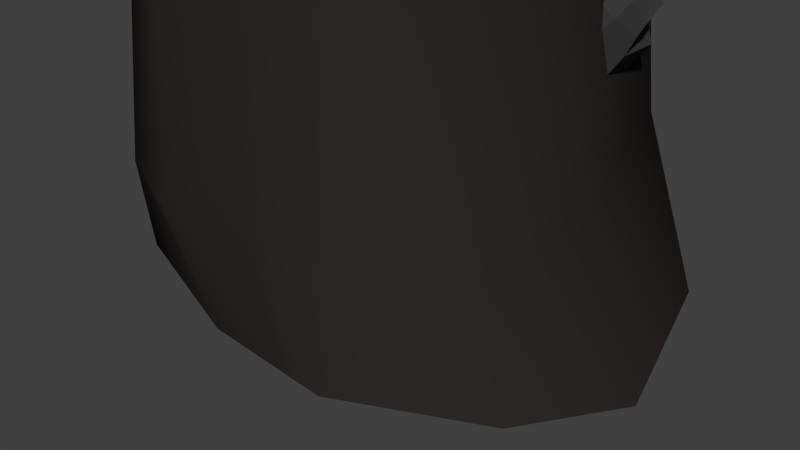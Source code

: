 # Source: platform_grass.blend  (saved by Blender 2.71.0; exported with 4.5.12 LTS)
import bpy
from mathutils import Matrix  # noqa: F401  (used for matrix-valued properties, if any)

bpy.ops.wm.read_factory_settings(use_empty=True)
scene = bpy.context.scene
scene.name = 'Scene'

# ---- collections
col_collection_1 = bpy.data.collections.new('Collection 1'); scene.collection.children.link(col_collection_1)

# ---- materials (node trees are filled in below, after node groups)
mat_grey_ground_mat = bpy.data.materials.new('Grey_ground_mat')
mat_grey_ground_mat.alpha_threshold = 0.0
mat_grey_ground_mat.use_transparent_shadow = False
mat_grey_ground_mat.diffuse_color = (0.02539, 0.02167, 0.0206, 1.0)
mat_grey_ground_mat.specular_color = (0.0, 0.0, 0.0)
mat_grey_ground_mat.roughness = 0.5
mat_grey_ground_mat.line_color = (0.0, 0.0, 0.0, 1.0)
mat_rock = bpy.data.materials.new('Rock')
mat_rock.alpha_threshold = 0.0
mat_rock.use_transparent_shadow = False
mat_rock.diffuse_color = (0.04696, 0.04696, 0.04696, 1.0)
mat_rock.specular_color = (0.01222, 0.01222, 0.01222)
mat_rock.roughness = 0.5
mat_rock.line_color = (0.0, 0.0, 0.0, 1.0)

# ---- material node trees

# ---- world
world_world = bpy.data.worlds.new('World'); scene.world = world_world
world_world.color = (0.05088, 0.05088, 0.05088)
world_world.use_sun_shadow = False
world_world.sun_shadow_jitter_overblur = 0.0
world_world.cycles.sampling_method = 'MANUAL'
world_world.cycles.sample_map_resolution = 256

# ---- cameras
cam_camera = bpy.data.cameras.new('Camera')
cam_camera.clip_end = 100.0
cam_camera.lens = 35.0
cam_camera.sensor_width = 32.0
cam_camera.sensor_height = 18.0
cam_camera.ortho_scale = 7.314
cam_camera.dof.focus_distance = 0.0
cam_camera.dof.aperture_fstop = 128.0

# ---- meshes
me_cube_001 = bpy.data.meshes.new('Cube.001')
me_cube_001.from_pydata([(2.707, 1.538, -3.494), (2.74, -1.378, -3.561), (-2.194, -1.752, -3.579), (-2.187, 1.672, -3.561), (2.374, 1.178, 2.735), (2.218, -1.073, 2.703), (-2.355, -1.293, 2.589), (-1.977, 1.444, 2.75), (1.307, 2.174, -3.467), (-0.02529, 2.215, -3.488), (1.38, -2.208, -3.541), (-0.13, -2.25, -3.541), (1.261, 1.527, 2.962), (-0.1254, 1.523, 2.941), (1.185, -1.388, 2.782), (-0.1418, -1.83, 2.832), (2.048, 1.509, -1.723), (1.827, 1.3, 1.198), (2.33, -1.111, -2.514), (2.137, -1.131, 1.122), (-1.937, -1.974, -2.396), (-1.792, -1.696, 0.2316), (-1.874, -1.713, 1.273), (-1.921, 1.83, -2.087), (-1.729, 1.757, 0.7634), (-1.805, 1.751, 1.723), (1.136, -2.026, 1.348), (1.159, -2.297, -2.114), (-0.2979, -2.216, 1.097), (-0.1359, -2.614, -2.116), (1.342, 2.062, -1.403), (1.068, 2.269, 1.874), (-0.2867, 2.272, -1.734), (-0.5253, 2.005, 1.792), (2.653, 1.375, 1.975), (2.379, -1.154, 1.796), (-2.122, -1.736, 2.0), (-2.07, 1.668, 2.272), (1.212, 2.095, 2.64), (-0.1429, 2.093, 2.658), (1.268, -1.906, 2.215), (-0.02539, -2.216, 1.908), (3.085, 0.08363, -3.936), (-2.744, -0.06867, -3.965), (2.527, 0.07923, 2.952), (-2.665, 0.06651, 2.7), (1.424, 0.06382, 3.114), (-0.154, -0.1841, 3.033), (2.277, 0.2401, -2.283), (2.446, 0.08875, 1.278), (-2.807, -0.01165, -2.85), (-2.371, 0.1109, 0.4518), (-2.522, 0.04798, 1.597), (2.716, 0.082, 1.992), (-2.958, 0.05228, 2.265), (2.245, -1.15, 1.735), (2.576, 0.0834, 1.922), (-2.071, -1.731, 1.927), (-2.016, 1.685, 2.236), (2.238, 1.31, 1.768), (1.241, -1.931, 2.113), (-0.08166, -2.216, 1.818), (1.182, 2.112, 2.56), (-2.868, 0.05139, 2.204), (-0.1644, 2.1, 2.556), (2.166, -1.126, 1.432), (2.482, 0.08548, 1.601), (-1.944, -1.7, 1.601), (-1.883, 1.698, 1.977), (2.151, 1.289, 1.486), (1.176, -1.954, 1.73), (-0.1855, -2.188, 1.46), (1.114, 2.12, 2.21), (-2.658, 0.04951, 1.898), (-0.2006, 2.09, 2.168), (0.4229, 2.201, -3.481), (0.8669, 2.188, -3.474), (0.3779, -2.236, -3.541), (0.8811, -2.222, -3.541), (0.3412, 1.524, 2.948), (0.8034, 1.526, 2.955), (0.3312, -1.686, 2.867), (0.7998, -1.543, 2.902), (0.7316, -2.401, -2.114), (0.2999, -2.507, -2.115), (0.6622, -2.089, 1.265), (0.1844, -2.152, 1.181), (0.8453, 2.38, 1.847), (0.4714, 2.204, 1.82), (1.108, 2.329, -1.512), (0.7222, 2.311, -1.623), (0.8411, -2.008, 2.113), (0.4098, -2.112, 2.011), (0.7647, 2.094, 2.646), (0.313, 2.093, 2.652), (0.3768, -0.1007, 3.061), (0.9026, -0.01804, 3.088), (0.8041, -2.025, 2.016), (0.3633, -2.12, 1.917), (0.7377, 2.108, 2.558), (0.2887, 2.104, 2.557), (0.6796, 2.11, 2.196), (0.2415, 2.1, 2.182), (0.7263, -2.031, 1.641), (0.2725, -2.109, 1.55), (1.818, 1.33, 0.7808), (2.165, -1.128, 0.6027), (-1.813, -1.736, -0.1438), (-1.756, 1.768, 0.3562), (1.107, 2.079, 1.406), (-0.4912, 2.043, 1.288), (1.139, -2.065, 0.8539), (2.225, 0.1143, 0.6833), (-2.433, 0.09343, -0.01976), (-0.2747, -2.273, 0.6377), (0.6721, -2.133, 0.7825), (0.2009, -2.203, 0.7104), (0.8828, 2.213, 1.367), (0.5072, 2.219, 1.328)], [], [(53, 44, 5, 35), (54, 45, 7, 37), (44, 46, 14, 5), (95, 47, 15, 81), (47, 45, 6, 15), (35, 5, 14, 40), (92, 81, 15, 41), (41, 15, 6, 36), (16, 0, 8, 30), (90, 75, 9, 32), (110, 32, 23, 108), (42, 48, 18, 1), (112, 49, 19, 106), (43, 50, 23, 3), (113, 51, 24, 108), (51, 52, 25, 24), (1, 18, 27, 10), (55, 35, 40, 60), (77, 84, 29, 11), (116, 86, 28, 114), (11, 29, 20, 2), (56, 53, 35, 55), (106, 19, 26, 111), (105, 16, 30, 109), (69, 17, 31, 72), (59, 34, 53, 56), (118, 90, 32, 110), (32, 9, 3, 23), (63, 54, 37, 58), (33, 24, 25), (98, 92, 41, 61), (61, 41, 36, 57), (4, 34, 38, 12), (79, 94, 39, 13), (34, 4, 44, 53), (36, 6, 45, 54), (4, 12, 46, 44), (79, 13, 47, 95), (0, 16, 48, 42), (105, 17, 49, 112), (2, 20, 50, 43), (107, 21, 51, 113), (21, 22, 52, 51), (57, 36, 54, 63), (13, 39, 37, 7), (13, 7, 45, 47), (102, 88, 33, 74), (74, 33, 25, 68), (114, 28, 21, 107), (28, 22, 21), (65, 55, 60, 70), (66, 56, 55, 65), (34, 59, 62, 38), (69, 59, 56, 66), (73, 63, 58, 68), (104, 98, 61, 71), (71, 61, 57, 67), (67, 57, 63, 73), (94, 100, 64, 39), (39, 64, 58, 37), (59, 69, 72, 62), (100, 102, 74, 64), (64, 74, 68, 58), (19, 65, 70, 26), (49, 66, 65, 19), (17, 69, 66, 49), (52, 73, 68, 25), (86, 104, 71, 28), (28, 71, 67, 22), (22, 67, 73, 52), (46, 96, 82, 14), (96, 95, 81, 82), (40, 14, 82, 91), (91, 82, 81, 92), (30, 8, 76, 89), (89, 76, 75, 90), (10, 27, 83, 78), (78, 83, 84, 77), (111, 26, 85, 115), (115, 85, 86, 116), (109, 30, 89, 117), (117, 89, 90, 118), (60, 40, 91, 97), (97, 91, 92, 98), (12, 38, 93, 80), (80, 93, 94, 79), (12, 80, 96, 46), (80, 79, 95, 96), (72, 31, 87, 101), (101, 87, 88, 102), (70, 60, 97, 103), (103, 97, 98, 104), (38, 62, 99, 93), (93, 99, 100, 94), (62, 72, 101, 99), (99, 101, 102, 100), (26, 70, 103, 85), (85, 103, 104, 86), (33, 110, 108, 24), (48, 112, 106, 18), (50, 113, 108, 23), (84, 116, 114, 29), (18, 106, 111, 27), (17, 105, 109, 31), (88, 118, 110, 33), (16, 105, 112, 48), (20, 107, 113, 50), (29, 114, 107, 20), (27, 111, 115, 83), (83, 115, 116, 84), (31, 109, 117, 87), (87, 117, 118, 88)])
me_cube_001.polygons.foreach_set('use_smooth', [True] * 112)
_uv = me_cube_001.uv_layers.new(name='UVMap')
_uv.uv.foreach_set('vector', [0.3876, 0.5423, 0.3247, 0.5631, 0.2997, 0.4996, 0.3385, 0.4556, 0.0001007, 0.6408, 0.03554, 0.6363, 0.09178, 0.7071, 0.07456, 0.7401, 0.3247, 0.5631, 0.2714, 0.5796, 0.2408, 0.4982, 0.2997, 0.4996, 0.2088, 0.5869, 0.1775, 0.5906, 0.1524, 0.492, 0.1819, 0.494, 0.1775, 0.5906, 0.03554, 0.6363, 0.03998, 0.5591, 0.1524, 0.492, 0.3385, 0.4556, 0.2997, 0.4996, 0.2408, 0.4982, 0.2406, 0.4363, 0.1725, 0.43, 0.1819, 0.494, 0.1524, 0.492, 0.1385, 0.4269, 0.1385, 0.4269, 0.1524, 0.492, 0.03998, 0.5591, 0.01725, 0.515, 0.6106, 0.1612, 0.5983, 0.03846, 0.6843, 0.03846, 0.6737, 0.1788, 0.7328, 0.1649, 0.7366, 0.03846, 0.7627, 0.03846, 0.7624, 0.1579, 0.7664, 0.2468, 0.7624, 0.1579, 0.8782, 0.1386, 0.8748, 0.212, 0.5145, 0.03846, 0.5221, 0.1407, 0.4294, 0.1309, 0.4271, 0.03846, 0.5159, 0.2366, 0.5097, 0.3325, 0.4263, 0.323, 0.4279, 0.2269, 0.9889, 0.03846, 0.9889, 0.1068, 0.8782, 0.1386, 0.8936, 0.03846, 0.9889, 0.2046, 0.9889, 0.3024, 0.8714, 0.2853, 0.8748, 0.212, 0.9889, 0.3024, 0.9889, 0.3688, 0.8744, 0.3572, 0.8714, 0.2853, 0.4271, 0.03846, 0.4294, 0.1309, 0.3297, 0.1481, 0.3356, 0.03846, 0.4298, 0.3942, 0.4298, 0.4173, 0.3495, 0.4173, 0.347, 0.4, 0.2765, 0.03846, 0.272, 0.1478, 0.2431, 0.1477, 0.2469, 0.03846, 0.2734, 0.2372, 0.2749, 0.3265, 0.2436, 0.3246, 0.2434, 0.2361, 0.2469, 0.03846, 0.2431, 0.1477, 0.1315, 0.1269, 0.1213, 0.03846, 0.5105, 0.4014, 0.5104, 0.4173, 0.4298, 0.4173, 0.4298, 0.3942, 0.4279, 0.2269, 0.4263, 0.323, 0.3376, 0.3304, 0.3336, 0.2393, 0.602, 0.2447, 0.6106, 0.1612, 0.6737, 0.1788, 0.6786, 0.2609, 0.5925, 0.362, 0.5934, 0.3282, 0.6835, 0.3431, 0.681, 0.3728, 0.5917, 0.3959, 0.5915, 0.4173, 0.5104, 0.4173, 0.5105, 0.4014, 0.7371, 0.2515, 0.7328, 0.1649, 0.7624, 0.1579, 0.7664, 0.2468, 0.7624, 0.1579, 0.7627, 0.03846, 0.8936, 0.03846, 0.8782, 0.1386, 0.9889, 0.4064, 0.9889, 0.4173, 0.8893, 0.4173, 0.886, 0.4066, 0.7703, 0.3358, 0.8714, 0.2853, 0.8744, 0.3572, 0.2903, 0.3983, 0.2949, 0.4173, 0.2676, 0.4173, 0.262, 0.3975, 0.262, 0.3975, 0.2676, 0.4173, 0.127, 0.4173, 0.1291, 0.4033, 0.3426, 0.6302, 0.3998, 0.6411, 0.3101, 0.7105, 0.2923, 0.6667, 0.2345, 0.6859, 0.2455, 0.7302, 0.2133, 0.7401, 0.2057, 0.6955, 0.3998, 0.6411, 0.3426, 0.6302, 0.3247, 0.5631, 0.3876, 0.5423, 0.01725, 0.515, 0.03998, 0.5591, 0.03554, 0.6363, 0.0001007, 0.6408, 0.3426, 0.6302, 0.2923, 0.6667, 0.2714, 0.5796, 0.3247, 0.5631, 0.2345, 0.6859, 0.2057, 0.6955, 0.1775, 0.5906, 0.2088, 0.5869, 0.5983, 0.03846, 0.6106, 0.1612, 0.5221, 0.1407, 0.5145, 0.03846, 0.602, 0.2447, 0.5934, 0.3282, 0.5097, 0.3325, 0.5159, 0.2366, 0.1213, 0.03846, 0.1315, 0.1269, 0.01097, 0.1063, 0.01097, 0.03846, 0.133, 0.1988, 0.1346, 0.2707, 0.01097, 0.3091, 0.01097, 0.2077, 0.1346, 0.2707, 0.1359, 0.3478, 0.01097, 0.377, 0.01097, 0.3091, 0.1291, 0.4033, 0.127, 0.4173, 0.01097, 0.4173, 0.01097, 0.4165, 0.2057, 0.6955, 0.2133, 0.7401, 0.07456, 0.7401, 0.09178, 0.7071, 0.2057, 0.6955, 0.09178, 0.7071, 0.03554, 0.6363, 0.1775, 0.5906, 0.738, 0.3697, 0.7414, 0.3382, 0.7703, 0.3358, 0.7664, 0.3682, 0.7664, 0.3682, 0.7703, 0.3358, 0.8744, 0.3572, 0.8802, 0.3819, 0.2434, 0.2361, 0.2436, 0.3246, 0.1346, 0.2707, 0.133, 0.1988, 0.2436, 0.3246, 0.1359, 0.3478, 0.1346, 0.2707, 0.4281, 0.3586, 0.4298, 0.3942, 0.347, 0.4, 0.3423, 0.3652, 0.5101, 0.3669, 0.5105, 0.4014, 0.4298, 0.3942, 0.4281, 0.3586, 0.5915, 0.4173, 0.5917, 0.3959, 0.6786, 0.4025, 0.6777, 0.4173, 0.5925, 0.362, 0.5917, 0.3959, 0.5105, 0.4014, 0.5101, 0.3669, 0.9889, 0.3876, 0.9889, 0.4064, 0.886, 0.4066, 0.8802, 0.3819, 0.2826, 0.3624, 0.2903, 0.3983, 0.262, 0.3975, 0.2528, 0.361, 0.2528, 0.361, 0.262, 0.3975, 0.1291, 0.4033, 0.1325, 0.3755, 0.1325, 0.3755, 0.1291, 0.4033, 0.01097, 0.4165, 0.01097, 0.3968, 0.7323, 0.4173, 0.7345, 0.4013, 0.7625, 0.4006, 0.7597, 0.4173, 0.7597, 0.4173, 0.7625, 0.4006, 0.886, 0.4066, 0.8893, 0.4173, 0.5917, 0.3959, 0.5925, 0.362, 0.681, 0.3728, 0.6786, 0.4025, 0.7345, 0.4013, 0.738, 0.3697, 0.7664, 0.3682, 0.7625, 0.4006, 0.7625, 0.4006, 0.7664, 0.3682, 0.8802, 0.3819, 0.886, 0.4066, 0.4263, 0.323, 0.4281, 0.3586, 0.3423, 0.3652, 0.3376, 0.3304, 0.5097, 0.3325, 0.5101, 0.3669, 0.4281, 0.3586, 0.4263, 0.323, 0.5934, 0.3282, 0.5925, 0.362, 0.5101, 0.3669, 0.5097, 0.3325, 0.9889, 0.3688, 0.9889, 0.3876, 0.8802, 0.3819, 0.8744, 0.3572, 0.2749, 0.3265, 0.2826, 0.3624, 0.2528, 0.361, 0.2436, 0.3246, 0.2436, 0.3246, 0.2528, 0.361, 0.1325, 0.3755, 0.1359, 0.3478, 0.1359, 0.3478, 0.1325, 0.3755, 0.01097, 0.3968, 0.01097, 0.377, 0.2714, 0.5796, 0.2401, 0.5832, 0.2114, 0.4961, 0.2408, 0.4982, 0.2401, 0.5832, 0.2088, 0.5869, 0.1819, 0.494, 0.2114, 0.4961, 0.2406, 0.4363, 0.2408, 0.4982, 0.2114, 0.4961, 0.2065, 0.4332, 0.2065, 0.4332, 0.2114, 0.4961, 0.1819, 0.494, 0.1725, 0.43, 0.6737, 0.1788, 0.6843, 0.03846, 0.7105, 0.03846, 0.7032, 0.1718, 0.7032, 0.1718, 0.7105, 0.03846, 0.7366, 0.03846, 0.7328, 0.1649, 0.3356, 0.03846, 0.3297, 0.1481, 0.3008, 0.1479, 0.306, 0.03846, 0.306, 0.03846, 0.3008, 0.1479, 0.272, 0.1478, 0.2765, 0.03846, 0.3336, 0.2393, 0.3376, 0.3304, 0.3062, 0.3285, 0.3035, 0.2382, 0.3035, 0.2382, 0.3062, 0.3285, 0.2749, 0.3265, 0.2734, 0.2372, 0.6786, 0.2609, 0.6737, 0.1788, 0.7032, 0.1718, 0.7078, 0.2562, 0.7078, 0.2562, 0.7032, 0.1718, 0.7328, 0.1649, 0.7371, 0.2515, 0.347, 0.4, 0.3495, 0.4173, 0.3222, 0.4173, 0.3187, 0.3992, 0.3187, 0.3992, 0.3222, 0.4173, 0.2949, 0.4173, 0.2903, 0.3983, 0.2923, 0.6667, 0.3101, 0.7105, 0.2778, 0.7203, 0.2634, 0.6763, 0.2634, 0.6763, 0.2778, 0.7203, 0.2455, 0.7302, 0.2345, 0.6859, 0.2923, 0.6667, 0.2634, 0.6763, 0.2401, 0.5832, 0.2714, 0.5796, 0.2634, 0.6763, 0.2345, 0.6859, 0.2088, 0.5869, 0.2401, 0.5832, 0.681, 0.3728, 0.6835, 0.3431, 0.7124, 0.3407, 0.7095, 0.3713, 0.7095, 0.3713, 0.7124, 0.3407, 0.7414, 0.3382, 0.738, 0.3697, 0.3423, 0.3652, 0.347, 0.4, 0.3187, 0.3992, 0.3125, 0.3638, 0.3125, 0.3638, 0.3187, 0.3992, 0.2903, 0.3983, 0.2826, 0.3624, 0.6777, 0.4173, 0.6786, 0.4025, 0.7066, 0.4019, 0.705, 0.4173, 0.705, 0.4173, 0.7066, 0.4019, 0.7345, 0.4013, 0.7323, 0.4173, 0.6786, 0.4025, 0.681, 0.3728, 0.7095, 0.3713, 0.7066, 0.4019, 0.7066, 0.4019, 0.7095, 0.3713, 0.738, 0.3697, 0.7345, 0.4013, 0.3376, 0.3304, 0.3423, 0.3652, 0.3125, 0.3638, 0.3062, 0.3285, 0.3062, 0.3285, 0.3125, 0.3638, 0.2826, 0.3624, 0.2749, 0.3265, 0.7703, 0.3358, 0.7664, 0.2468, 0.8748, 0.212, 0.8714, 0.2853, 0.5221, 0.1407, 0.5159, 0.2366, 0.4279, 0.2269, 0.4294, 0.1309, 0.9889, 0.1068, 0.9889, 0.2046, 0.8748, 0.212, 0.8782, 0.1386, 0.272, 0.1478, 0.2734, 0.2372, 0.2434, 0.2361, 0.2431, 0.1477, 0.4294, 0.1309, 0.4279, 0.2269, 0.3336, 0.2393, 0.3297, 0.1481, 0.5934, 0.3282, 0.602, 0.2447, 0.6786, 0.2609, 0.6835, 0.3431, 0.7414, 0.3382, 0.7371, 0.2515, 0.7664, 0.2468, 0.7703, 0.3358, 0.6106, 0.1612, 0.602, 0.2447, 0.5159, 0.2366, 0.5221, 0.1407, 0.1315, 0.1269, 0.133, 0.1988, 0.01097, 0.2077, 0.01097, 0.1063, 0.2431, 0.1477, 0.2434, 0.2361, 0.133, 0.1988, 0.1315, 0.1269, 0.3297, 0.1481, 0.3336, 0.2393, 0.3035, 0.2382, 0.3008, 0.1479, 0.3008, 0.1479, 0.3035, 0.2382, 0.2734, 0.2372, 0.272, 0.1478, 0.6835, 0.3431, 0.6786, 0.2609, 0.7078, 0.2562, 0.7124, 0.3407, 0.7124, 0.3407, 0.7078, 0.2562, 0.7371, 0.2515, 0.7414, 0.3382])
me_cube_001.materials.append(mat_grey_ground_mat)
me_cube_001.use_remesh_preserve_volume = False
me_cube_001.use_remesh_preserve_attributes = False
me_cube_001.use_mirror_vertex_groups = False
me_cube_001.update()
me_cube_007 = bpy.data.meshes.new('Cube.007')
me_cube_007.from_pydata([(3.335, -1.332, 0.04524), (4.003, -2.233, -0.3012), (4.275, -2.299, 0.7451), (3.763, -1.291, 0.9428), (3.976, -1.06, -0.529), (4.423, -1.941, -0.7017), (4.974, -1.84, 0.2086), (4.398, -1.116, 0.4046), (4.658, -1.909, -0.3774), (4.859, -1.901, -0.0104), (4.287, -2.333, 0.6223), (4.112, -2.323, 0.2305), (4.215, -1.125, 0.1846), (4.261, -0.9173, -0.194), (3.359, -1.366, 0.5172), (3.602, -1.329, 0.8443), (3.6, -1.292, -0.1608), (4.176, -2.22, -0.5975), (4.829, -2.11, 0.5329), (4.258, -1.087, 0.6784), (4.269, -2.31, -0.09344), (4.622, -2.224, 0.2419), (4.084, -1.107, 0.5277), (3.806, -1.178, 0.1288), (4.32, -1.324, -0.7797), (3.688, -1.707, -0.4619), (4.864, -1.278, 0.3918), (3.978, -1.873, 1.136), (3.64, -1.868, 0.2517), (3.805, -1.942, 0.8958), (4.65, -1.328, 0.07667), (4.694, -1.199, -0.3066), (3.737, -1.662, -0.5626), (4.637, -1.47, 0.7828), (0.3, 0.7743, 3.936), (0.2061, 1.46, 4.095), (0.5359, 1.315, 4.643), (0.4843, 0.6376, 4.494), (-0.2304, 0.8932, 3.99), (-0.1854, 1.485, 4.12), (-0.05768, 1.339, 4.738), (-2.861e-06, 0.7982, 4.559), (-0.1524, 1.443, 4.358), (-0.08324, 1.397, 4.597), (0.4944, 1.362, 4.598), (0.401, 1.41, 4.36), (-0.01852, 0.8148, 4.388), (-0.2446, 0.8015, 4.254), (0.4847, 0.6903, 4.139), (0.5148, 0.6469, 4.381), (0.1149, 0.8542, 3.971), (0.02657, 1.556, 4.052), (0.2012, 1.377, 4.804), (0.1461, 0.6925, 4.608), (0.2167, 1.509, 4.299), (0.196, 1.46, 4.593), (0.1549, 0.701, 4.468), (0.12, 0.7716, 4.181), (-0.3678, 1.159, 4.042), (0.09435, 1.157, 3.888), (-0.1195, 0.9812, 4.763), (0.6612, 0.9426, 4.668), (0.4362, 1.07, 4.157), (0.6501, 0.9973, 4.493), (-0.1512, 1.035, 4.539), (-0.3543, 1.063, 4.403), (0.0241, 1.167, 3.87), (0.1703, 0.9466, 4.82), (-1.162, 0.2171, -2.483), (-1.729, 0.956, -1.832), (-1.088, 1.669, -2.256), (-0.4695, 0.8542, -2.692), (-1.053, 0.03849, -1.635), (-1.593, 0.7505, -1.254), (-0.8047, 1.412, -1.373), (-0.4102, 0.7568, -1.877), (-1.3, 1.007, -1.267), (-1.014, 1.286, -1.334), (-1.175, 1.634, -2.176), (-1.453, 1.342, -2.074), (-0.608, 0.563, -1.885), (-0.6582, 0.25, -1.608), (-0.9126, 0.4952, -2.75), (-0.6125, 0.7534, -2.759), (-1.15, 0.2081, -2.156), (-1.821, 0.8754, -1.523), (-0.8657, 1.692, -1.696), (-0.2895, 0.8132, -2.145), (-1.567, 1.24, -1.76), (-1.186, 1.521, -1.687), (-0.4531, 0.6667, -2.188), (-0.8309, 0.3781, -2.165), (-1.246, 0.2479, -1.242), (-1.573, 0.3725, -1.938), (-0.3535, 1.078, -1.527), (-0.6851, 1.446, -2.685), (-1.303, 0.8266, -2.413), (-0.9324, 1.287, -2.678), (-0.6453, 0.8482, -1.504), (-0.7534, 0.5839, -1.232), (-1.58, 0.3136, -1.837), (-0.3541, 1.302, -1.947), (-3.086, 0.7008, -0.413), (-2.627, -0.1099, 0.238), (-3.362, -0.7271, -0.186), (-3.86, 0.1662, -0.6221), (-3.17, 0.8929, 0.4355), (-2.734, 0.1127, 0.8163), (-3.606, -0.4325, 0.6971), (-3.906, 0.2709, 0.193), (-3.059, -0.1008, 0.8033), (-3.382, -0.337, 0.7366), (-3.27, -0.704, -0.106), (-2.954, -0.4541, -0.003487), (-3.683, 0.4354, 0.1856), (-3.59, 0.7383, 0.4617), (-3.372, 0.4601, -0.6795), (-3.705, 0.2461, -0.6886), (-3.097, 0.7114, -0.08593), (-2.525, -0.04272, 0.5475), (-3.585, -0.7189, 0.3742), (-4.033, 0.2319, -0.0746), (-2.828, -0.3689, 0.3102), (-3.244, -0.594, 0.3834), (-3.851, 0.3542, -0.1179), (-3.436, 0.5874, -0.09516), (-3.007, 0.6585, 0.8282), (-2.7, 0.4897, 0.1317), (-4.006, -0.03881, 0.5432), (-3.729, -0.4494, -0.615), (-3.031, 0.07756, -0.3424), (-3.462, -0.3266, -0.6075), (-3.686, 0.1477, 0.5662), (-3.542, 0.3943, 0.8377), (-2.686, 0.5471, 0.2329), (-4.037, -0.2609, 0.1234), (-0.6156, 0.8122, 0.189), (-0.9132, 1.177, -0.2792), (-0.5078, 0.9158, -0.6574), (-0.184, 0.6785, -0.1467), (-0.5598, 1.311, 0.2809), (-0.8426, 1.518, -0.1651), (-0.3545, 1.437, -0.5125), (-0.1538, 1.156, -0.1037), (-0.6608, 1.506, -0.3012), (-0.4816, 1.462, -0.4494), (-0.5603, 0.9631, -0.6421), (-0.7351, 1.028, -0.4869), (-0.2776, 1.156, 0.0004134), (-0.3207, 1.323, 0.1748), (-0.458, 0.6515, 0.04366), (-0.2718, 0.6415, -0.09311), (-0.6087, 1.003, 0.1883), (-0.9699, 1.359, -0.2425), (-0.3775, 1.243, -0.6721), (-0.08103, 0.9991, -0.1258), (-0.8058, 1.213, -0.4389), (-0.5714, 1.251, -0.5869), (-0.1828, 0.9765, -0.04701), (-0.4156, 0.995, 0.1037), (-0.6634, 1.536, 0.1425), (-0.8483, 1.126, 0.06944), (-0.1066, 1.354, -0.2949), (-0.2833, 0.6705, -0.5006), (-0.6709, 0.8411, -0.1733), (-0.4344, 0.6777, -0.4194), (-0.2867, 1.372, -0.1748), (-0.3614, 1.535, -0.03131), (-0.8545, 1.187, 0.1014), (-0.09691, 1.105, -0.417)], [], [(32, 17, 1, 25), (21, 18, 2, 10), (33, 19, 3, 27), (23, 16, 0, 14), (29, 10, 2, 27), (31, 8, 5, 24), (17, 20, 11, 1), (20, 21, 10, 11), (19, 22, 15, 3), (22, 23, 14, 15), (25, 1, 11, 28), (28, 11, 10, 29), (26, 6, 9, 30), (30, 9, 8, 31), (24, 5, 17, 32), (9, 6, 18, 21), (26, 7, 19, 33), (13, 4, 16, 23), (5, 8, 20, 17), (8, 9, 21, 20), (7, 12, 22, 19), (12, 13, 23, 22), (16, 32, 25, 0), (18, 33, 27, 2), (15, 29, 27, 3), (13, 31, 24, 4), (0, 25, 28, 14), (14, 28, 29, 15), (7, 26, 30, 12), (12, 30, 31, 13), (4, 24, 32, 16), (6, 26, 33, 18), (66, 51, 35, 59), (55, 52, 36, 44), (67, 53, 37, 61), (57, 50, 34, 48), (63, 44, 36, 61), (65, 42, 39, 58), (51, 54, 45, 35), (54, 55, 44, 45), (53, 56, 49, 37), (56, 57, 48, 49), (59, 35, 45, 62), (62, 45, 44, 63), (60, 40, 43, 64), (64, 43, 42, 65), (58, 39, 51, 66), (43, 40, 52, 55), (60, 41, 53, 67), (47, 38, 50, 57), (39, 42, 54, 51), (42, 43, 55, 54), (41, 46, 56, 53), (46, 47, 57, 56), (50, 66, 59, 34), (52, 67, 61, 36), (49, 63, 61, 37), (47, 65, 58, 38), (34, 59, 62, 48), (48, 62, 63, 49), (41, 60, 64, 46), (46, 64, 65, 47), (38, 58, 66, 50), (40, 60, 67, 52), (100, 85, 69, 93), (89, 86, 70, 78), (101, 87, 71, 95), (91, 84, 68, 82), (97, 78, 70, 95), (99, 76, 73, 92), (85, 88, 79, 69), (88, 89, 78, 79), (87, 90, 83, 71), (90, 91, 82, 83), (93, 69, 79, 96), (96, 79, 78, 97), (94, 74, 77, 98), (98, 77, 76, 99), (92, 73, 85, 100), (77, 74, 86, 89), (94, 75, 87, 101), (81, 72, 84, 91), (73, 76, 88, 85), (76, 77, 89, 88), (75, 80, 90, 87), (80, 81, 91, 90), (84, 100, 93, 68), (86, 101, 95, 70), (83, 97, 95, 71), (81, 99, 92, 72), (68, 93, 96, 82), (82, 96, 97, 83), (75, 94, 98, 80), (80, 98, 99, 81), (72, 92, 100, 84), (74, 94, 101, 86), (134, 119, 103, 127), (123, 120, 104, 112), (135, 121, 105, 129), (125, 118, 102, 116), (131, 112, 104, 129), (133, 110, 107, 126), (119, 122, 113, 103), (122, 123, 112, 113), (121, 124, 117, 105), (124, 125, 116, 117), (127, 103, 113, 130), (130, 113, 112, 131), (128, 108, 111, 132), (132, 111, 110, 133), (126, 107, 119, 134), (111, 108, 120, 123), (128, 109, 121, 135), (115, 106, 118, 125), (107, 110, 122, 119), (110, 111, 123, 122), (109, 114, 124, 121), (114, 115, 125, 124), (118, 134, 127, 102), (120, 135, 129, 104), (117, 131, 129, 105), (115, 133, 126, 106), (102, 127, 130, 116), (116, 130, 131, 117), (109, 128, 132, 114), (114, 132, 133, 115), (106, 126, 134, 118), (108, 128, 135, 120), (168, 153, 137, 161), (157, 154, 138, 146), (169, 155, 139, 163), (159, 152, 136, 150), (165, 146, 138, 163), (167, 144, 141, 160), (153, 156, 147, 137), (156, 157, 146, 147), (155, 158, 151, 139), (158, 159, 150, 151), (161, 137, 147, 164), (164, 147, 146, 165), (162, 142, 145, 166), (166, 145, 144, 167), (160, 141, 153, 168), (145, 142, 154, 157), (162, 143, 155, 169), (149, 140, 152, 159), (141, 144, 156, 153), (144, 145, 157, 156), (143, 148, 158, 155), (148, 149, 159, 158), (152, 168, 161, 136), (154, 169, 163, 138), (151, 165, 163, 139), (149, 167, 160, 140), (136, 161, 164, 150), (150, 164, 165, 151), (143, 162, 166, 148), (148, 166, 167, 149), (140, 160, 168, 152), (142, 162, 169, 154)])
me_cube_007.materials.append(mat_rock)
me_cube_007.use_remesh_preserve_volume = False
me_cube_007.use_remesh_preserve_attributes = False
me_cube_007.use_mirror_vertex_groups = False
me_cube_007.update()

# ---- objects
ob_camera = bpy.data.objects.new('Camera', cam_camera)
ob_ground = bpy.data.objects.new('ground', me_cube_001)
ob_rock = bpy.data.objects.new('rock', me_cube_007)

# ---- transforms, parenting, visibility, modifiers, constraints
ob_camera.location = (7.481, -6.508, 5.344)
ob_camera.rotation_euler = (1.109, 0.01082, 0.8149)
ob_camera.lock_rotations_4d = False
ob_camera.empty_display_type = 'ARROWS'
ob_camera.color = (0.0, 0.0, 0.0, 0.0)
ob_camera.display_type = 'WIRE'
ob_camera.lineart.crease_threshold = 0.0
ob_ground.location = (0.4438, -0.00845, 4.109)
ob_ground.scale = (1.117, 1.117, 1.117)
ob_ground.lock_rotations_4d = False
ob_ground.empty_display_type = 'ARROWS'
ob_ground.lineart.crease_threshold = 0.0
ob_rock.location = (0.2805, 1.641, 3.314)
ob_rock.scale = (0.5978, 0.5978, 0.5978)
ob_rock.lineart.crease_threshold = 0.0

# ---- collection membership
col_collection_1.objects.link(ob_camera)
col_collection_1.objects.link(ob_ground)
col_collection_1.objects.link(ob_rock)

# ---- scene / render settings (as saved in the file)
scene.camera = ob_camera
scene.frame_start = 1; scene.frame_end = 250; scene.frame_set(1)
scene.render.engine = 'BLENDER_EEVEE_NEXT'
scene.render.resolution_percentage = 50
scene.render.dither_intensity = 0.0
scene.cycles.use_denoising = False
scene.cycles.samples = 10
scene.cycles.sampling_pattern = 'TABULATED_SOBOL'
scene.cycles.light_sampling_threshold = 0.0
scene.cycles.use_adaptive_sampling = False
scene.cycles.use_light_tree = False
scene.cycles.blur_glossy = 0.0
scene.cycles.volume_bounces = 1
scene.cycles.pixel_filter_type = 'GAUSSIAN'
scene.cycles.sample_clamp_indirect = 0.0
scene.view_settings.view_transform = 'Standard'
bpy.context.view_layer.update()

# ---- added for rendering (the .blend has no usable light): sun
light_auto_sun = bpy.data.lights.new('AutoSun', 'SUN')
light_auto_sun.energy = 3.0
light_auto_sun.angle = 0.0523599
ob_auto_sun = bpy.data.objects.new('AutoSun', light_auto_sun)
scene.collection.objects.link(ob_auto_sun)
ob_auto_sun.rotation_euler = (0.872665, 0.174533, 0.523599)
bpy.context.view_layer.update()
